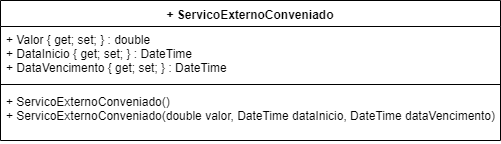

The diagram above was exported from draw.io. Its source (the exported page's mxGraphModel, read from the mxfile embedded in the PNG):
<mxGraphModel dx="984" dy="349" grid="1" gridSize="10" guides="1" tooltips="1" connect="1" arrows="1" fold="1" page="1" pageScale="1" pageWidth="1169" pageHeight="827" math="0" shadow="0">
  <root>
    <mxCell id="0" />
    <mxCell id="1" parent="0" />
    <mxCell id="QVzqmgC1aSP6FY4luHf9-1" value="+ ServicoExternoConveniado" style="swimlane;fontStyle=1;align=center;verticalAlign=top;childLayout=stackLayout;horizontal=1;startSize=26;horizontalStack=0;resizeParent=1;resizeParentMax=0;resizeLast=0;collapsible=1;marginBottom=0;" vertex="1" parent="1">
      <mxGeometry x="40" y="80" width="500" height="140" as="geometry" />
    </mxCell>
    <mxCell id="QVzqmgC1aSP6FY4luHf9-2" value="+ Valor { get; set; } : double&#10;+ DataInicio { get; set; } : DateTime&#10;+ DataVencimento { get; set; } : DateTime" style="text;strokeColor=none;fillColor=none;align=left;verticalAlign=top;spacingLeft=4;spacingRight=4;overflow=hidden;rotatable=0;points=[[0,0.5],[1,0.5]];portConstraint=eastwest;" vertex="1" parent="QVzqmgC1aSP6FY4luHf9-1">
      <mxGeometry y="26" width="500" height="54" as="geometry" />
    </mxCell>
    <mxCell id="QVzqmgC1aSP6FY4luHf9-3" value="" style="line;strokeWidth=1;fillColor=none;align=left;verticalAlign=middle;spacingTop=-1;spacingLeft=3;spacingRight=3;rotatable=0;labelPosition=right;points=[];portConstraint=eastwest;" vertex="1" parent="QVzqmgC1aSP6FY4luHf9-1">
      <mxGeometry y="80" width="500" height="8" as="geometry" />
    </mxCell>
    <mxCell id="QVzqmgC1aSP6FY4luHf9-4" value="+ ServicoExternoConveniado()&#10;+ ServicoExternoConveniado(double valor, DateTime dataInicio, DateTime dataVencimento)" style="text;strokeColor=none;fillColor=none;align=left;verticalAlign=top;spacingLeft=4;spacingRight=4;overflow=hidden;rotatable=0;points=[[0,0.5],[1,0.5]];portConstraint=eastwest;" vertex="1" parent="QVzqmgC1aSP6FY4luHf9-1">
      <mxGeometry y="88" width="500" height="52" as="geometry" />
    </mxCell>
  </root>
</mxGraphModel>